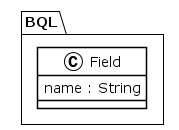

The diagram above was rendered by PlantUML. Its source (embedded in the PNG):
@startuml
!theme plain
package BQL {
class Field {
	 name : String
}
}
@enduml